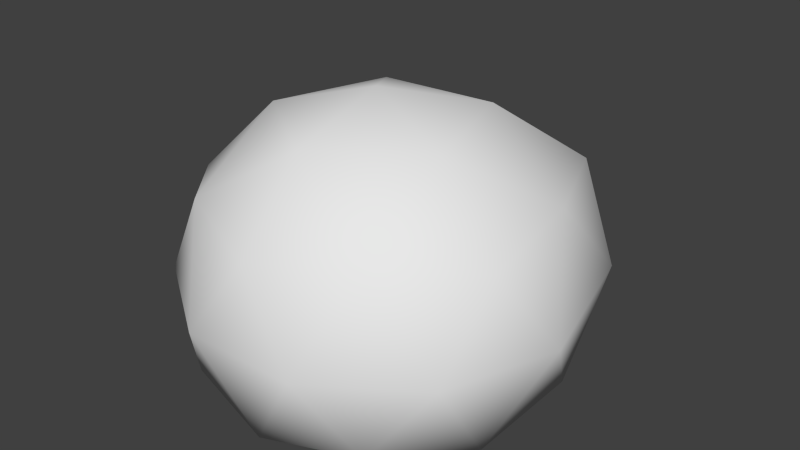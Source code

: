 # Source: monster_slime.blend  (saved by Blender 2.69.0; exported with 4.5.12 LTS)
import bpy
from mathutils import Matrix  # noqa: F401  (used for matrix-valued properties, if any)

bpy.ops.wm.read_factory_settings(use_empty=True)
scene = bpy.context.scene
scene.name = 'Scene'

# ---- collections
col_collection_1 = bpy.data.collections.new('Collection 1'); scene.collection.children.link(col_collection_1)

# ---- world
world_world = bpy.data.worlds.new('World'); scene.world = world_world
world_world.color = (0.05088, 0.05088, 0.05088)
world_world.use_sun_shadow = False
world_world.sun_shadow_jitter_overblur = 0.0
world_world.cycles.sampling_method = 'MANUAL'
world_world.cycles.sample_map_resolution = 256

# ---- meshes
me_icosphere = bpy.data.meshes.new('Icosphere')
me_icosphere.from_pydata([(-0.9039, 0.000187, -0.06837), (-0.161, -0.5395, 0.05103), (-1.161, -0.8936, 0.05103), (-2.095, 0.0, 0.05104), (-1.228, 0.8936, 0.05103), (-0.161, 0.5396, 0.05103), (-0.6082, -0.8926, 0.9171), (-1.689, -0.5391, 0.9171), (-1.91, 0.5391, 0.9171), (-0.6082, 0.8927, 0.9171), (0.0, 0.0, 0.9171), (-0.8846, 0.0, 1.47), (-0.4593, -0.3195, -0.05523), (-0.6217, -0.8475, -0.02127), (-1.049, -0.5232, -0.0377), (-0.4593, 0.3195, -0.05523), (-0.03396, 0.0, -0.02126), (-1.648, -0.5126, -0.02127), (-1.561, 1.056e-05, -0.05523), (-1.847, 0.5126, -0.02127), (-1.098, 0.5232, -0.05523), (-0.6217, 0.8476, -0.02127), (0.06645, 0.3127, 0.4753), (0.06645, -0.3127, 0.4753), (-0.2968, -0.8458, 0.4753), (-0.8846, -1.064, 0.4753), (-1.484, -0.8458, 0.4753), (-2.105, -0.3127, 0.4753), (-2.313, 0.3127, 0.4753), (-1.716, 0.8459, 0.4753), (-0.8937, 1.064, 0.4753), (-0.2968, 0.8459, 0.4753), (-0.1964, -0.5119, 0.9956), (-1.147, -0.8461, 0.9956), (-2.006, 0.0, 0.9956), (-1.204, 0.8462, 0.9956), (-0.1964, 0.5119, 0.9956), (-0.3589, 0.0, 1.321), (-0.7222, -0.512, 1.321), (-1.326, -0.3128, 1.321), (-1.378, 0.3128, 1.321), (-0.7222, 0.512, 1.321)], [], [(0, 12, 14), (1, 12, 16), (0, 14, 18), (0, 18, 20), (0, 20, 15), (1, 16, 23), (2, 13, 25), (3, 17, 27), (4, 19, 29), (5, 21, 31), (1, 23, 24), (2, 25, 26), (3, 27, 28), (4, 29, 30), (5, 31, 22), (6, 32, 38), (7, 33, 39), (8, 34, 40), (9, 35, 41), (10, 36, 37), (14, 13, 2), (14, 12, 13), (12, 1, 13), (16, 15, 5), (16, 12, 15), (12, 0, 15), (18, 17, 3), (18, 14, 17), (14, 2, 17), (20, 19, 4), (20, 18, 19), (18, 3, 19), (15, 21, 5), (15, 20, 21), (20, 4, 21), (23, 22, 10), (23, 16, 22), (16, 5, 22), (25, 24, 6), (25, 13, 24), (13, 1, 24), (27, 26, 7), (27, 17, 26), (17, 2, 26), (29, 28, 8), (29, 19, 28), (19, 3, 28), (31, 30, 9), (31, 21, 30), (21, 4, 30), (24, 32, 6), (24, 23, 32), (23, 10, 32), (26, 33, 7), (26, 25, 33), (25, 6, 33), (28, 34, 8), (28, 27, 34), (27, 7, 34), (30, 35, 9), (30, 29, 35), (29, 8, 35), (22, 36, 10), (22, 31, 36), (31, 9, 36), (38, 37, 11), (38, 32, 37), (32, 10, 37), (39, 38, 11), (39, 33, 38), (33, 6, 38), (40, 39, 11), (40, 34, 39), (34, 7, 39), (41, 40, 11), (41, 35, 40), (35, 8, 40), (37, 41, 11), (37, 36, 41), (36, 9, 41)])
me_icosphere.polygons.foreach_set('use_smooth', [True] * 80)
_uv = me_icosphere.uv_layers.new(name='UVMap')
_uv.uv.foreach_set('vector', [0.8138, 0.5816, 0.923, 0.5876, 0.8458, 0.6855, 0.9999, 0.5927, 0.923, 0.5876, 0.9606, 0.488, 0.8138, 0.5816, 0.8458, 0.6855, 0.7032, 0.6521, 0.8138, 0.5816, 0.7032, 0.6521, 0.7251, 0.5143, 0.8138, 0.5816, 0.7251, 0.5143, 0.8544, 0.4801, 0.1919, 0.4178, 0.319, 0.4083, 0.2508, 0.508, 0.1312, 0.3159, 0.0001449, 0.2805, 0.1147, 0.1841, 0.424, 0.4072, 0.2611, 0.3952, 0.3759, 0.3113, 0.7168, 0.3246, 0.5626, 0.408, 0.5881, 0.2821, 0.4399, 0.449, 0.5654, 0.4713, 0.4745, 0.557, 0.1919, 0.4178, 0.2508, 0.508, 0.1315, 0.5139, 0.1312, 0.3159, 0.1147, 0.1841, 0.2368, 0.26, 0.424, 0.4072, 0.3759, 0.3113, 0.472, 0.3134, 0.7168, 0.3246, 0.5881, 0.2821, 0.7434, 0.1886, 0.4399, 0.449, 0.4745, 0.557, 0.3604, 0.5218, 0.08811, 0.6197, 0.2023, 0.6061, 0.1629, 0.7256, 0.3332, 0.2124, 0.2462, 0.1362, 0.3694, 0.114, 0.5075, 0.2348, 0.4283, 0.2332, 0.4844, 0.1232, 0.7027, 0.05389, 0.6043, 0.1471, 0.5692, 0.0001449, 0.2963, 0.5891, 0.3831, 0.6288, 0.2845, 0.683, 0.8458, 0.6855, 0.9528, 0.6941, 0.8672, 0.7621, 0.8458, 0.6855, 0.923, 0.5876, 0.9528, 0.6941, 0.923, 0.5876, 0.9999, 0.5927, 0.9528, 0.6941, 0.9606, 0.488, 0.8544, 0.4801, 0.8821, 0.4083, 0.9606, 0.488, 0.923, 0.5876, 0.8544, 0.4801, 0.923, 0.5876, 0.8138, 0.5816, 0.8544, 0.4801, 0.7032, 0.6521, 0.7434, 0.7481, 0.6117, 0.7108, 0.7032, 0.6521, 0.8458, 0.6855, 0.7434, 0.7481, 0.8458, 0.6855, 0.8672, 0.7621, 0.7434, 0.7481, 0.7251, 0.5143, 0.5998, 0.5966, 0.6612, 0.4641, 0.7251, 0.5143, 0.7032, 0.6521, 0.5998, 0.5966, 0.7032, 0.6521, 0.6117, 0.7108, 0.5998, 0.5966, 0.8544, 0.4801, 0.7703, 0.4083, 0.8821, 0.4083, 0.8544, 0.4801, 0.7251, 0.5143, 0.7703, 0.4083, 0.7251, 0.5143, 0.6612, 0.4641, 0.7703, 0.4083, 0.2508, 0.508, 0.3604, 0.5218, 0.2963, 0.5891, 0.2508, 0.508, 0.319, 0.4083, 0.3604, 0.5218, 0.319, 0.4083, 0.4399, 0.449, 0.3604, 0.5218, 0.0001449, 0.5299, 0.1315, 0.5139, 0.08811, 0.6197, 0.0001449, 0.5299, 0.06476, 0.4083, 0.1315, 0.5139, 0.06476, 0.4083, 0.1919, 0.4178, 0.1315, 0.5139, 0.3759, 0.3113, 0.2368, 0.26, 0.3332, 0.2124, 0.3759, 0.3113, 0.2611, 0.3952, 0.2368, 0.26, 0.2611, 0.3952, 0.1312, 0.3159, 0.2368, 0.26, 0.5881, 0.2821, 0.472, 0.3134, 0.5075, 0.2348, 0.5881, 0.2821, 0.5626, 0.408, 0.472, 0.3134, 0.5626, 0.408, 0.424, 0.4072, 0.472, 0.3134, 0.4745, 0.557, 0.5995, 0.6057, 0.4904, 0.6703, 0.4745, 0.557, 0.5654, 0.4713, 0.5995, 0.6057, 0.8599, 0.2802, 0.7168, 0.3246, 0.7434, 0.1886, 0.1315, 0.5139, 0.2023, 0.6061, 0.08811, 0.6197, 0.1315, 0.5139, 0.2508, 0.508, 0.2023, 0.6061, 0.2508, 0.508, 0.2963, 0.5891, 0.2023, 0.6061, 0.2368, 0.26, 0.2462, 0.1362, 0.3332, 0.2124, 0.2368, 0.26, 0.1147, 0.1841, 0.2462, 0.1362, 0.1147, 0.1841, 0.156, 0.05288, 0.2462, 0.1362, 0.472, 0.3134, 0.4283, 0.2332, 0.5075, 0.2348, 0.472, 0.3134, 0.3759, 0.3113, 0.4283, 0.2332, 0.3759, 0.3113, 0.3332, 0.2124, 0.4283, 0.2332, 0.7434, 0.1886, 0.6043, 0.1471, 0.7027, 0.05389, 0.7434, 0.1886, 0.5881, 0.2821, 0.6043, 0.1471, 0.5881, 0.2821, 0.5075, 0.2348, 0.6043, 0.1471, 0.3604, 0.5218, 0.3831, 0.6288, 0.2963, 0.5891, 0.3604, 0.5218, 0.4745, 0.557, 0.3831, 0.6288, 0.4745, 0.557, 0.4904, 0.6703, 0.3831, 0.6288, 0.1629, 0.7256, 0.2845, 0.683, 0.2705, 0.7939, 0.1629, 0.7256, 0.2023, 0.6061, 0.2845, 0.683, 0.2023, 0.6061, 0.2963, 0.5891, 0.2845, 0.683, 0.3694, 0.114, 0.288, 0.0001457, 0.4284, 0.005461, 0.3694, 0.114, 0.2462, 0.1362, 0.288, 0.0001457, 0.2462, 0.1362, 0.156, 0.05288, 0.288, 0.0001457, 0.4844, 0.1232, 0.3694, 0.114, 0.4284, 0.005461, 0.4844, 0.1232, 0.4283, 0.2332, 0.3694, 0.114, 0.4283, 0.2332, 0.3332, 0.2124, 0.3694, 0.114, 0.5692, 0.0001449, 0.4844, 0.1232, 0.4284, 0.005461, 0.5692, 0.0001449, 0.6043, 0.1471, 0.4844, 0.1232, 0.6043, 0.1471, 0.5075, 0.2348, 0.4844, 0.1232, 0.2845, 0.683, 0.3917, 0.7544, 0.2705, 0.7939, 0.2845, 0.683, 0.3831, 0.6288, 0.3917, 0.7544, 0.3831, 0.6288, 0.4904, 0.6703, 0.3917, 0.7544])
me_icosphere.use_remesh_preserve_volume = False
me_icosphere.use_remesh_preserve_attributes = False
me_icosphere.use_mirror_vertex_groups = False
me_icosphere.update()
arm_armature_001 = bpy.data.armatures.new('Armature.001')  # bones are not reproduced

# ---- objects
ob_armature = bpy.data.objects.new('Armature', arm_armature_001)
ob_icosphere = bpy.data.objects.new('Icosphere', me_icosphere)

# ---- transforms, parenting, visibility, modifiers, constraints
ob_armature.location = (0.0, 0.0, 0.0)
ob_armature.lineart.crease_threshold = 0.0
ob_icosphere.parent = ob_armature
ob_icosphere.location = (-0.1242, -0.4402, 0.05463)
ob_icosphere.rotation_euler = (1.947e-07, -7.55e-08, -1.571)
ob_icosphere.scale = (0.5849, 0.5849, 0.5849)
ob_icosphere.lineart.crease_threshold = 0.0
_vg = ob_icosphere.vertex_groups.new(name='Bone')
for _i, _w in zip([0, 1, 2, 3, 4, 5, 6, 7, 8, 9, 10, 11, 12, 13, 14, 15, 16, 17, 18, 19, 20, 21, 22, 23, 24, 25, 26, 27, 28, 29, 30, 31, 32, 33, 34, 35, 36, 37, 38, 39, 40, 41], [0.8892, 0.9445, 0.8512, 0.1372, 0.8553, 0.989, 0.933, 0.7469, 0.4485, 0.9665, 0.9676, 0.9255, 0.9385, 0.9149, 0.8363, 0.9748, 0.9665, 0.6368, 0.2672, 0.04279, 0.9197, 0.972, 0.9949, 0.96, 0.9442, 0.9052, 0.8057, 0.3186, 0.1434, 0.2198, 0.9397, 0.9899, 0.9483, 0.8871, 0.5194, 0.849, 0.9851, 0.9505, 0.9331, 0.8647, 0.8357, 0.9473]): _vg.add([_i], _w, 'REPLACE')
_vg = ob_icosphere.vertex_groups.new(name='Bone.001')
for _i, _w in zip([0, 1, 2, 3, 4, 6, 7, 8, 9, 10, 11, 12, 13, 14, 15, 16, 17, 18, 19, 20, 21, 23, 24, 25, 26, 27, 28, 29, 30, 32, 33, 34, 35, 37, 38, 39, 40, 41], [0.1108, 0.05549, 0.1488, 0.8628, 0.1447, 0.067, 0.2531, 0.5515, 0.01694, 0.01474, 0.07445, 0.06153, 0.0851, 0.1637, 0.0004522, 0.01698, 0.3632, 0.7328, 0.9536, 0.08029, 0.006064, 0.02995, 0.05579, 0.09476, 0.1943, 0.6814, 0.8566, 0.7802, 0.06031, 0.05166, 0.1129, 0.4806, 0.151, 0.04897, 0.06691, 0.1353, 0.1643, 0.05266]): _vg.add([_i], _w, 'REPLACE')
_m = ob_icosphere.modifiers.new('Armature', 'ARMATURE')
_m = ob_icosphere.modifiers.new('Armature.001', 'ARMATURE')
_m.object = ob_armature

# ---- collection membership
col_collection_1.objects.link(ob_armature)
col_collection_1.objects.link(ob_icosphere)

# ---- scene / render settings (as saved in the file)
scene.frame_start = 1; scene.frame_end = 20; scene.frame_set(1)
scene.render.engine = 'BLENDER_EEVEE_NEXT'
scene.render.image_settings.color_mode = 'RGB'
scene.render.image_settings.compression = 90
scene.render.resolution_percentage = 50
scene.render.dither_intensity = 0.0
scene.render.bake_margin = 2
scene.cycles.use_denoising = False
scene.cycles.samples = 10
scene.cycles.sampling_pattern = 'TABULATED_SOBOL'
scene.cycles.light_sampling_threshold = 0.0
scene.cycles.use_adaptive_sampling = False
scene.cycles.use_light_tree = False
scene.cycles.blur_glossy = 0.0
scene.cycles.volume_bounces = 1
scene.cycles.pixel_filter_type = 'GAUSSIAN'
scene.cycles.sample_clamp_indirect = 0.0
scene.view_settings.view_transform = 'Standard'
bpy.context.view_layer.update()

# ---- added for rendering (the .blend has no active camera and no usable light): camera, sun
cam_auto = bpy.data.cameras.new('AutoCamera')
cam_auto.lens = 50.0
cam_auto.sensor_width = 36.0
cam_auto.clip_end = 1000.0
ob_auto_camera = bpy.data.objects.new('AutoCamera', cam_auto)
scene.collection.objects.link(ob_auto_camera)
ob_auto_camera.location = (1.72628, -2.0418, 1.93679)
ob_auto_camera.rotation_euler = (1.09748, -7.21219e-08, 0.694738)
scene.camera = ob_auto_camera
light_auto_sun = bpy.data.lights.new('AutoSun', 'SUN')
light_auto_sun.energy = 3.0
light_auto_sun.angle = 0.0523599
ob_auto_sun = bpy.data.objects.new('AutoSun', light_auto_sun)
scene.collection.objects.link(ob_auto_sun)
ob_auto_sun.rotation_euler = (0.872665, 0.174533, 0.523599)
bpy.context.view_layer.update()

